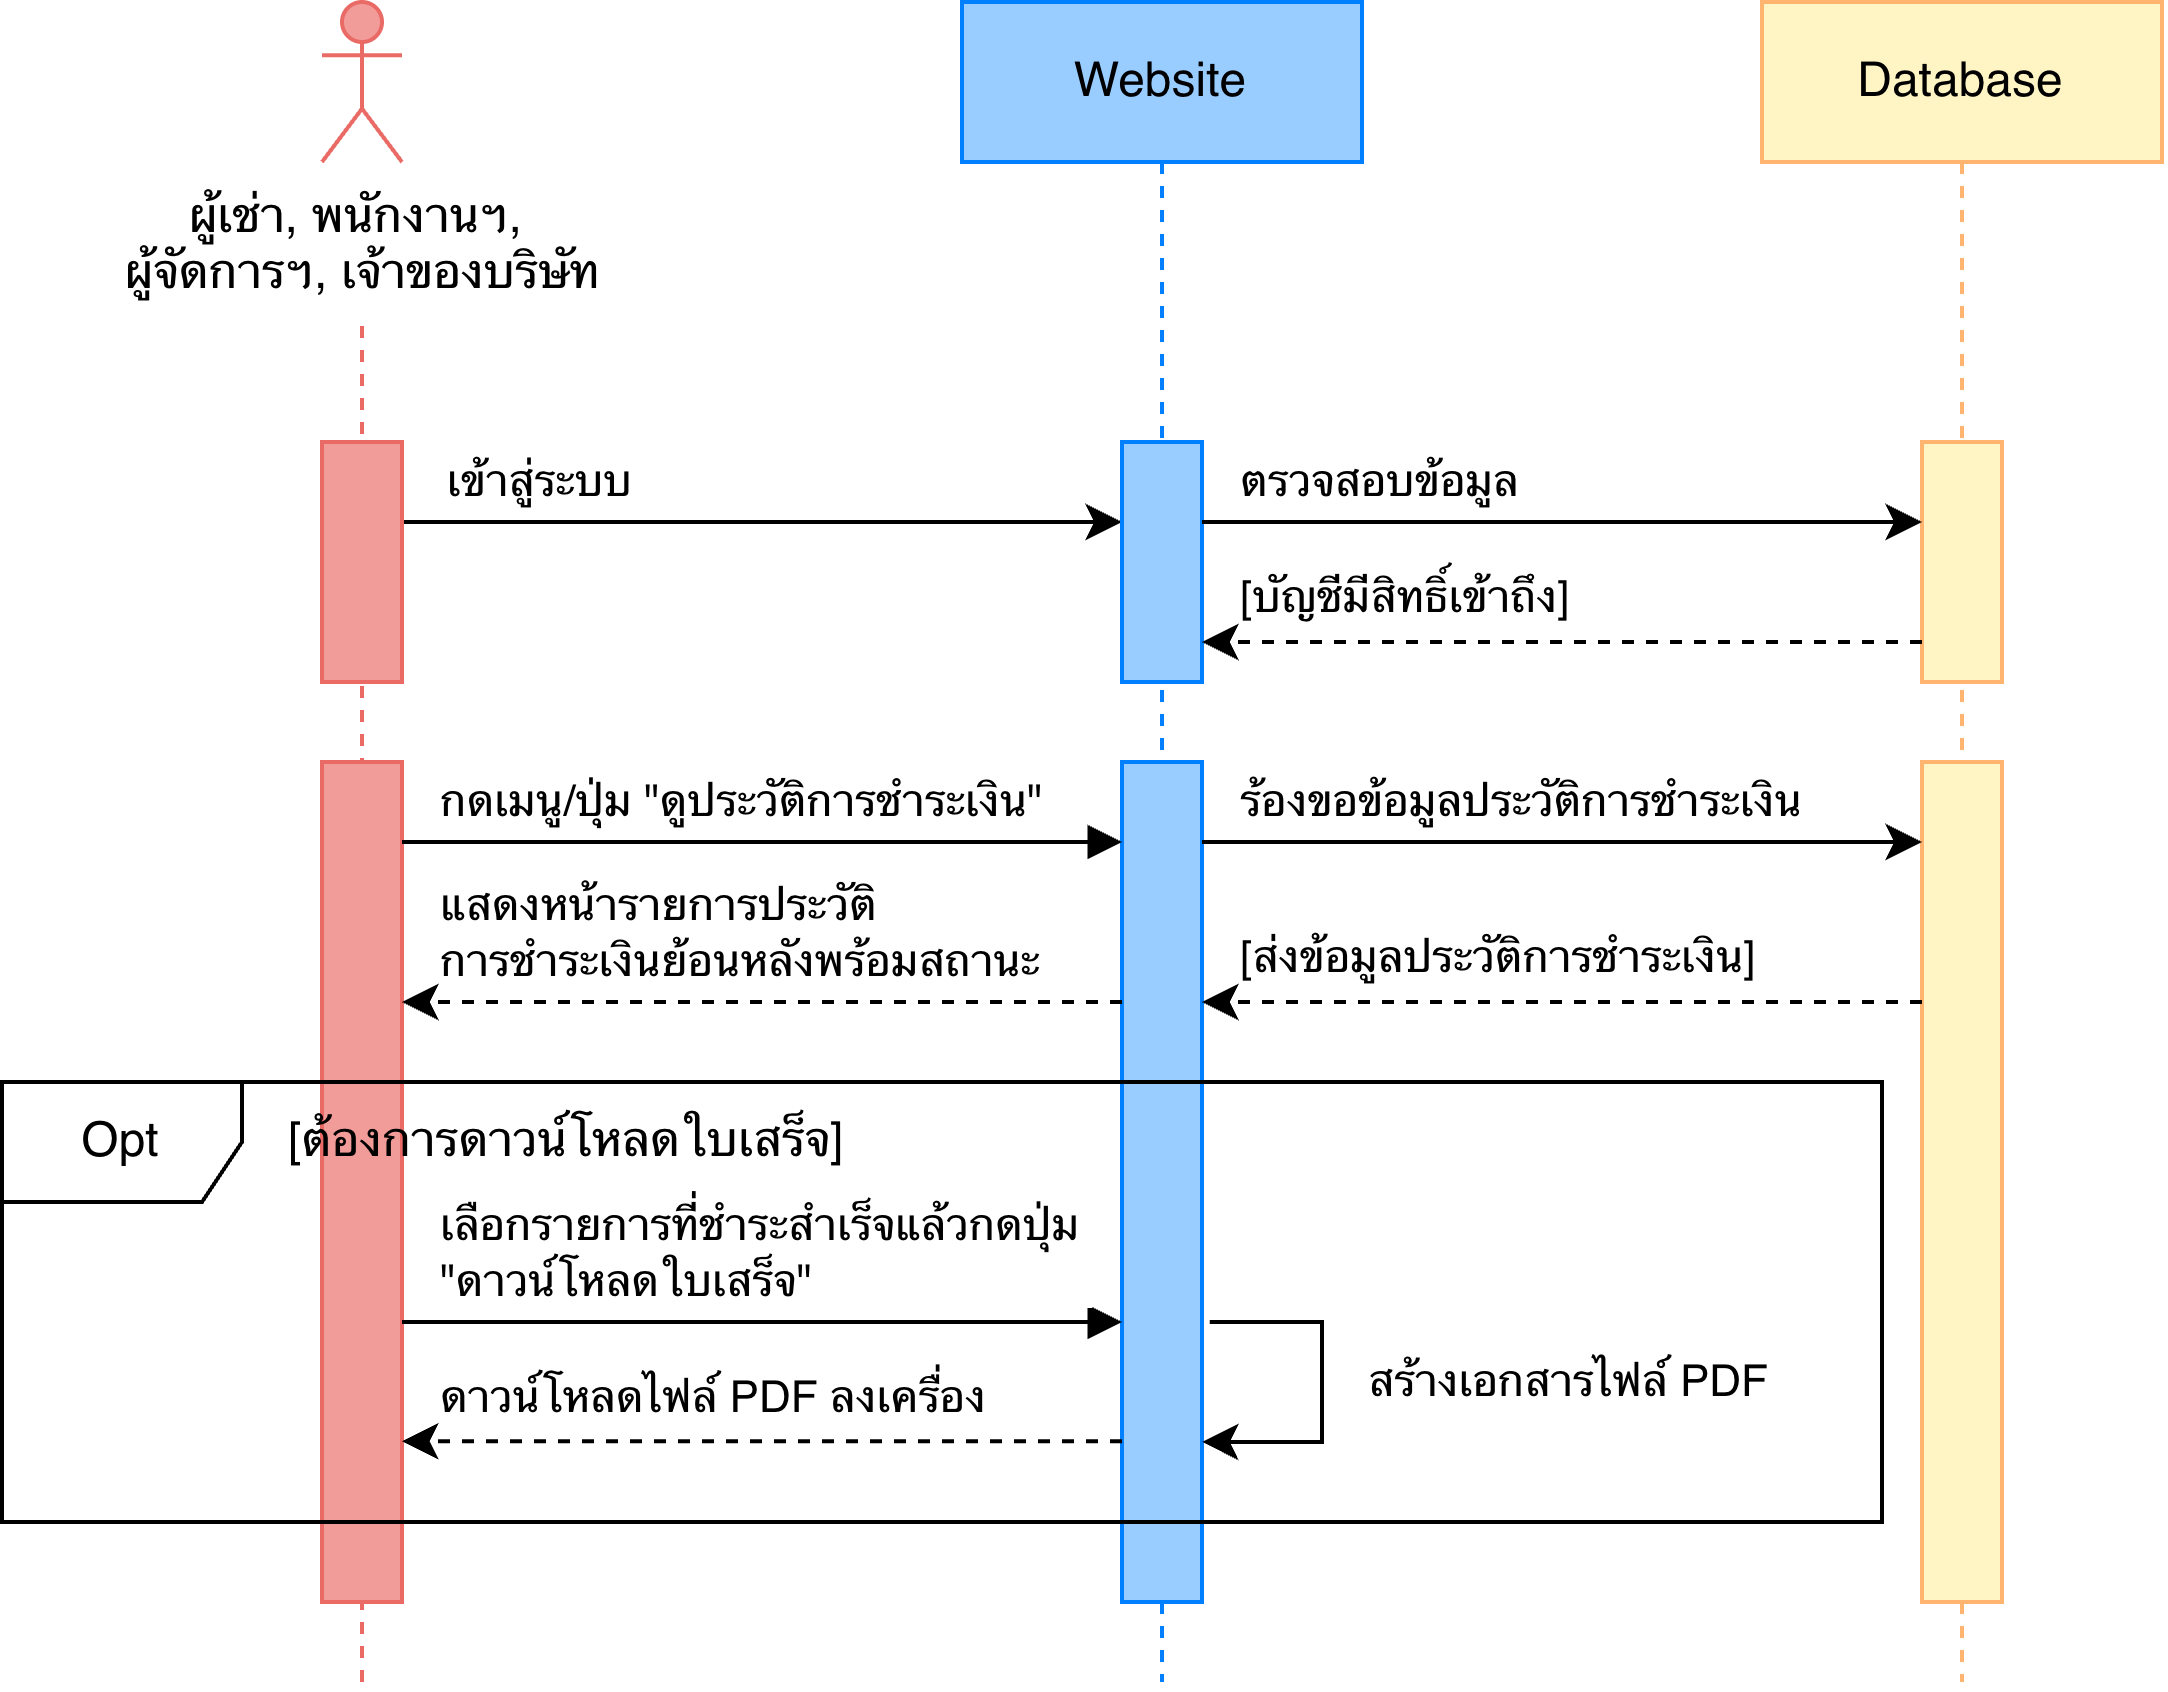

The diagram above was exported from draw.io. Its source (the exported page's mxGraphModel, read from the mxfile embedded in the PNG):
<mxGraphModel dx="74" dy="641" grid="1" gridSize="10" guides="1" tooltips="1" connect="1" arrows="1" fold="1" page="1" pageScale="1" pageWidth="827" pageHeight="1169" math="0" shadow="0">
  <root>
    <mxCell id="0" />
    <mxCell id="1" parent="0" />
    <mxCell id="2" parent="1" style="shape=umlActor;verticalLabelPosition=bottom;verticalAlign=top;html=1;fillColor=#F19C99;strokeColor=#EA6B66;" value="ผู้เช่า, พนักงานฯ,&amp;nbsp;&lt;div&gt;ผู้จัดการฯ, เจ้าของบริษัท&lt;/div&gt;" vertex="1">
      <mxGeometry height="40" width="20" x="950" y="40" as="geometry" />
    </mxCell>
    <mxCell id="3" parent="1" style="shape=umlLifeline;perimeter=lifelinePerimeter;whiteSpace=wrap;html=1;container=1;dropTarget=0;collapsible=0;recursiveResize=0;outlineConnect=0;portConstraint=eastwest;newEdgeStyle={&quot;curved&quot;:0,&quot;rounded&quot;:0};strokeColor=#007FFF;fillColor=#99CCFF;" value="Website" vertex="1">
      <mxGeometry height="420" width="100" x="1110" y="40" as="geometry" />
    </mxCell>
    <mxCell id="4" edge="1" parent="1" style="endArrow=none;dashed=1;html=1;rounded=0;strokeColor=#EA6B66;" value="">
      <mxGeometry height="50" relative="1" width="50" as="geometry">
        <mxPoint x="960" y="460" as="sourcePoint" />
        <mxPoint x="960" y="120" as="targetPoint" />
      </mxGeometry>
    </mxCell>
    <mxCell id="5" parent="1" style="shape=umlLifeline;perimeter=lifelinePerimeter;whiteSpace=wrap;html=1;container=1;dropTarget=0;collapsible=0;recursiveResize=0;outlineConnect=0;portConstraint=eastwest;newEdgeStyle={&quot;curved&quot;:0,&quot;rounded&quot;:0};fillColor=#FFF4C3;strokeColor=#FFB570;" value="Database" vertex="1">
      <mxGeometry height="420" width="100" x="1310" y="40" as="geometry" />
    </mxCell>
    <mxCell id="6" edge="1" parent="1" style="edgeStyle=orthogonalEdgeStyle;rounded=0;orthogonalLoop=1;jettySize=auto;html=1;entryX=0;entryY=0.5;entryDx=0;entryDy=0;">
      <mxGeometry relative="1" as="geometry">
        <mxPoint x="970" y="170" as="sourcePoint" />
        <mxPoint x="1150" y="170" as="targetPoint" />
      </mxGeometry>
    </mxCell>
    <mxCell id="7" connectable="0" parent="6" style="edgeLabel;html=1;align=right;verticalAlign=middle;resizable=0;points=[];" value="เข้าสู่ระบบ" vertex="1">
      <mxGeometry relative="1" x="-0.3586" as="geometry">
        <mxPoint y="-10" as="offset" />
      </mxGeometry>
    </mxCell>
    <mxCell id="8" parent="1" style="rounded=0;whiteSpace=wrap;html=1;fillColor=#F19C99;strokeColor=#EA6B66;" value="" vertex="1">
      <mxGeometry height="60" width="20" x="950" y="150" as="geometry" />
    </mxCell>
    <mxCell id="9" parent="1" style="rounded=0;whiteSpace=wrap;html=1;strokeColor=#007FFF;fillColor=#99CCFF;" value="" vertex="1">
      <mxGeometry height="60" width="20" x="1150" y="150" as="geometry" />
    </mxCell>
    <mxCell id="10" parent="1" style="rounded=0;whiteSpace=wrap;html=1;fillColor=#FFF4C3;strokeColor=#FFB570;" value="" vertex="1">
      <mxGeometry height="60" width="20" x="1350" y="150" as="geometry" />
    </mxCell>
    <mxCell id="11" edge="1" parent="1" style="edgeStyle=orthogonalEdgeStyle;rounded=0;orthogonalLoop=1;jettySize=auto;html=1;entryX=0;entryY=0.5;entryDx=0;entryDy=0;">
      <mxGeometry relative="1" as="geometry">
        <mxPoint x="1170" y="170" as="sourcePoint" />
        <mxPoint x="1350" y="170" as="targetPoint" />
      </mxGeometry>
    </mxCell>
    <mxCell id="12" connectable="0" parent="11" style="edgeLabel;html=1;align=left;verticalAlign=middle;resizable=0;points=[];" value="ตรวจสอบข้อมูล" vertex="1">
      <mxGeometry relative="1" x="-0.3586" as="geometry">
        <mxPoint x="-50" y="-10" as="offset" />
      </mxGeometry>
    </mxCell>
    <mxCell id="13" edge="1" parent="1" style="edgeStyle=orthogonalEdgeStyle;rounded=0;orthogonalLoop=1;jettySize=auto;html=1;entryX=1;entryY=0.5;entryDx=0;entryDy=0;dashed=1;align=left;">
      <mxGeometry relative="1" as="geometry">
        <mxPoint x="1350" y="200" as="sourcePoint" />
        <mxPoint x="1170" y="200" as="targetPoint" />
      </mxGeometry>
    </mxCell>
    <mxCell id="14" connectable="0" parent="13" style="edgeLabel;html=1;align=left;verticalAlign=middle;resizable=0;points=[];" value="[บัญชีมีสิทธิ์เข้าถึง]" vertex="1">
      <mxGeometry relative="1" x="0.3114" y="-1" as="geometry">
        <mxPoint x="-54" y="-10" as="offset" />
      </mxGeometry>
    </mxCell>
    <mxCell id="15" parent="1" style="rounded=0;whiteSpace=wrap;html=1;fillColor=#F19C99;strokeColor=#EA6B66;" value="" vertex="1">
      <mxGeometry height="210" width="20" x="950" y="230" as="geometry" />
    </mxCell>
    <mxCell id="16" parent="1" style="rounded=0;whiteSpace=wrap;html=1;strokeColor=#007FFF;fillColor=#99CCFF;" value="" vertex="1">
      <mxGeometry height="210" width="20" x="1150" y="230" as="geometry" />
    </mxCell>
    <mxCell id="17" parent="1" style="rounded=0;whiteSpace=wrap;html=1;fillColor=#FFF4C3;strokeColor=#FFB570;" value="" vertex="1">
      <mxGeometry height="210" width="20" x="1350" y="230" as="geometry" />
    </mxCell>
    <mxCell id="18" parent="1" style="shape=umlFrame;whiteSpace=wrap;html=1;pointerEvents=0;" value="Opt" vertex="1">
      <mxGeometry height="110" width="470" x="870" y="310" as="geometry" />
    </mxCell>
    <mxCell id="19" edge="1" parent="1" style="edgeStyle=orthogonalEdgeStyle;rounded=0;orthogonalLoop=1;jettySize=auto;html=1;entryX=0;entryY=0.5;entryDx=0;entryDy=0;endArrow=block;endFill=1;">
      <mxGeometry relative="1" as="geometry">
        <mxPoint x="970" y="250" as="sourcePoint" />
        <mxPoint x="1150" y="250" as="targetPoint" />
      </mxGeometry>
    </mxCell>
    <mxCell id="20" connectable="0" parent="19" style="edgeLabel;html=1;align=left;verticalAlign=middle;resizable=0;points=[];" value="กดเมนู/ปุ่ม &quot;ดูประวัติการชำระเงิน&quot;" vertex="1">
      <mxGeometry relative="1" x="-0.3586" as="geometry">
        <mxPoint x="-50" y="-10" as="offset" />
      </mxGeometry>
    </mxCell>
    <mxCell id="21" edge="1" parent="1" style="edgeStyle=orthogonalEdgeStyle;rounded=0;orthogonalLoop=1;jettySize=auto;html=1;entryX=1;entryY=0.5;entryDx=0;entryDy=0;dashed=1;align=left;">
      <mxGeometry relative="1" as="geometry">
        <mxPoint x="1150" y="290" as="sourcePoint" />
        <mxPoint x="970" y="290" as="targetPoint" />
      </mxGeometry>
    </mxCell>
    <mxCell id="22" connectable="0" parent="21" style="edgeLabel;html=1;align=left;verticalAlign=middle;resizable=0;points=[];" value="แสดงหน้ารายการประวัติ&lt;div&gt;การชำระเงินย้อนหลังพร้อมสถานะ&lt;/div&gt;" vertex="1">
      <mxGeometry relative="1" x="0.3114" y="-1" as="geometry">
        <mxPoint x="-54" y="-16" as="offset" />
      </mxGeometry>
    </mxCell>
    <mxCell id="23" edge="1" parent="1" style="endArrow=classic;html=1;rounded=0;edgeStyle=orthogonalEdgeStyle;exitX=1.098;exitY=0.519;exitDx=0;exitDy=0;exitPerimeter=0;entryX=1;entryY=0.63;entryDx=0;entryDy=0;entryPerimeter=0;" value="">
      <mxGeometry height="50" relative="1" width="50" as="geometry">
        <Array as="points">
          <mxPoint x="1200" y="369.87" />
          <mxPoint x="1200" y="399.87" />
        </Array>
        <mxPoint x="1171.96" y="370" as="sourcePoint" />
        <mxPoint x="1170" y="399.97" as="targetPoint" />
      </mxGeometry>
    </mxCell>
    <mxCell id="24" connectable="0" parent="23" style="edgeLabel;html=1;align=left;verticalAlign=middle;resizable=0;points=[];" value="สร้างเอกสารไฟล์ PDF" vertex="1">
      <mxGeometry relative="1" x="-0.0356" y="1" as="geometry">
        <mxPoint x="9" as="offset" />
      </mxGeometry>
    </mxCell>
    <mxCell id="25" parent="1" style="text;html=1;whiteSpace=wrap;strokeColor=none;fillColor=none;align=left;verticalAlign=middle;rounded=0;" value="[ต้องการดาวน์โหลดใบเสร็จ]" vertex="1">
      <mxGeometry height="30" width="150" x="940" y="310" as="geometry" />
    </mxCell>
    <mxCell id="26" edge="1" parent="1" style="edgeStyle=orthogonalEdgeStyle;rounded=0;orthogonalLoop=1;jettySize=auto;html=1;entryX=1;entryY=0.5;entryDx=0;entryDy=0;dashed=1;align=left;">
      <mxGeometry relative="1" as="geometry">
        <mxPoint x="1150" y="399.81" as="sourcePoint" />
        <mxPoint x="970" y="399.81" as="targetPoint" />
      </mxGeometry>
    </mxCell>
    <mxCell id="27" connectable="0" parent="26" style="edgeLabel;html=1;align=left;verticalAlign=middle;resizable=0;points=[];" value="ดาวน์โหลดไฟล์ PDF ลงเครื่อง" vertex="1">
      <mxGeometry relative="1" x="0.3114" y="-1" as="geometry">
        <mxPoint x="-54" y="-10" as="offset" />
      </mxGeometry>
    </mxCell>
    <mxCell id="28" edge="1" parent="1" style="edgeStyle=orthogonalEdgeStyle;rounded=0;orthogonalLoop=1;jettySize=auto;html=1;entryX=0;entryY=0.5;entryDx=0;entryDy=0;">
      <mxGeometry relative="1" as="geometry">
        <mxPoint x="1170" y="250" as="sourcePoint" />
        <mxPoint x="1350" y="250" as="targetPoint" />
      </mxGeometry>
    </mxCell>
    <mxCell id="29" connectable="0" parent="28" style="edgeLabel;html=1;align=left;verticalAlign=middle;resizable=0;points=[];" value="ร้องขอข้อมูลประวัติการชำระเงิน" vertex="1">
      <mxGeometry relative="1" x="-0.3586" as="geometry">
        <mxPoint x="-50" y="-10" as="offset" />
      </mxGeometry>
    </mxCell>
    <mxCell id="30" edge="1" parent="1" style="edgeStyle=orthogonalEdgeStyle;rounded=0;orthogonalLoop=1;jettySize=auto;html=1;entryX=1;entryY=0.5;entryDx=0;entryDy=0;dashed=1;align=left;">
      <mxGeometry relative="1" as="geometry">
        <mxPoint x="1350" y="290" as="sourcePoint" />
        <mxPoint x="1170" y="290" as="targetPoint" />
      </mxGeometry>
    </mxCell>
    <mxCell id="31" connectable="0" parent="30" style="edgeLabel;html=1;align=left;verticalAlign=middle;resizable=0;points=[];" value="[ส่งข้อมูลประวัติการชำระเงิน]" vertex="1">
      <mxGeometry relative="1" x="0.3114" y="-1" as="geometry">
        <mxPoint x="-54" y="-10" as="offset" />
      </mxGeometry>
    </mxCell>
    <mxCell id="32" edge="1" parent="1" style="edgeStyle=orthogonalEdgeStyle;rounded=0;orthogonalLoop=1;jettySize=auto;html=1;entryX=0;entryY=0.5;entryDx=0;entryDy=0;endArrow=block;endFill=1;">
      <mxGeometry relative="1" as="geometry">
        <mxPoint x="970" y="370" as="sourcePoint" />
        <mxPoint x="1150" y="370" as="targetPoint" />
      </mxGeometry>
    </mxCell>
    <mxCell id="33" connectable="0" parent="32" style="edgeLabel;html=1;align=left;verticalAlign=middle;resizable=0;points=[];" value="เลือกรายการที่ชำระสำเร็จแล้วกดปุ่ม&amp;nbsp;&lt;div&gt;&quot;ดาวน์โหลดใบเสร็จ&quot;&lt;/div&gt;" vertex="1">
      <mxGeometry relative="1" x="-0.3586" as="geometry">
        <mxPoint x="-50" y="-17" as="offset" />
      </mxGeometry>
    </mxCell>
  </root>
</mxGraphModel>